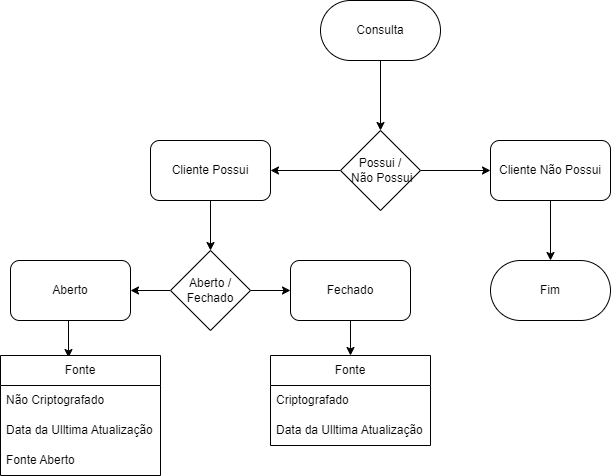

The diagram above was exported from draw.io. Its source (the exported page's mxGraphModel, read from the mxfile embedded in the PNG):
<mxGraphModel dx="1707" dy="1653" grid="1" gridSize="10" guides="1" tooltips="1" connect="1" arrows="1" fold="1" page="1" pageScale="1" pageWidth="827" pageHeight="1169" math="0" shadow="0">
  <root>
    <mxCell id="0" />
    <mxCell id="1" parent="0" />
    <mxCell id="PxiTVVBu6TyUROJDKqMQ-4" style="edgeStyle=orthogonalEdgeStyle;rounded=0;orthogonalLoop=1;jettySize=auto;html=1;exitX=0.5;exitY=1;exitDx=0;exitDy=0;entryX=0.5;entryY=0;entryDx=0;entryDy=0;" edge="1" parent="1" source="PxiTVVBu6TyUROJDKqMQ-2" target="PxiTVVBu6TyUROJDKqMQ-3">
      <mxGeometry relative="1" as="geometry" />
    </mxCell>
    <mxCell id="PxiTVVBu6TyUROJDKqMQ-2" value="Consulta" style="rounded=1;whiteSpace=wrap;html=1;strokeWidth=1;rotation=0;aspect=fixed;arcSize=50;" vertex="1" parent="1">
      <mxGeometry x="260" y="-460" width="120" height="60" as="geometry" />
    </mxCell>
    <mxCell id="PxiTVVBu6TyUROJDKqMQ-5" style="edgeStyle=orthogonalEdgeStyle;rounded=0;orthogonalLoop=1;jettySize=auto;html=1;exitX=1;exitY=0.5;exitDx=0;exitDy=0;" edge="1" parent="1" source="PxiTVVBu6TyUROJDKqMQ-3" target="PxiTVVBu6TyUROJDKqMQ-6">
      <mxGeometry relative="1" as="geometry">
        <mxPoint x="420" y="-250" as="targetPoint" />
      </mxGeometry>
    </mxCell>
    <mxCell id="PxiTVVBu6TyUROJDKqMQ-8" style="edgeStyle=orthogonalEdgeStyle;rounded=0;orthogonalLoop=1;jettySize=auto;html=1;exitX=0;exitY=0.5;exitDx=0;exitDy=0;entryX=1;entryY=0.5;entryDx=0;entryDy=0;" edge="1" parent="1" source="PxiTVVBu6TyUROJDKqMQ-3" target="PxiTVVBu6TyUROJDKqMQ-7">
      <mxGeometry relative="1" as="geometry" />
    </mxCell>
    <mxCell id="PxiTVVBu6TyUROJDKqMQ-3" value="Possui /&lt;br&gt;&amp;nbsp;Não Possui" style="rhombus;whiteSpace=wrap;html=1;" vertex="1" parent="1">
      <mxGeometry x="280" y="-330" width="80" height="80" as="geometry" />
    </mxCell>
    <mxCell id="PxiTVVBu6TyUROJDKqMQ-30" style="edgeStyle=orthogonalEdgeStyle;rounded=0;orthogonalLoop=1;jettySize=auto;html=1;exitX=0.5;exitY=1;exitDx=0;exitDy=0;entryX=0.5;entryY=0;entryDx=0;entryDy=0;" edge="1" parent="1" source="PxiTVVBu6TyUROJDKqMQ-6" target="PxiTVVBu6TyUROJDKqMQ-29">
      <mxGeometry relative="1" as="geometry" />
    </mxCell>
    <mxCell id="PxiTVVBu6TyUROJDKqMQ-6" value="Cliente Não Possui" style="rounded=1;whiteSpace=wrap;html=1;" vertex="1" parent="1">
      <mxGeometry x="430" y="-320" width="120" height="60" as="geometry" />
    </mxCell>
    <mxCell id="PxiTVVBu6TyUROJDKqMQ-10" style="edgeStyle=orthogonalEdgeStyle;rounded=0;orthogonalLoop=1;jettySize=auto;html=1;exitX=0.5;exitY=1;exitDx=0;exitDy=0;" edge="1" parent="1" source="PxiTVVBu6TyUROJDKqMQ-7" target="PxiTVVBu6TyUROJDKqMQ-11">
      <mxGeometry relative="1" as="geometry">
        <mxPoint x="150" y="-200" as="targetPoint" />
      </mxGeometry>
    </mxCell>
    <mxCell id="PxiTVVBu6TyUROJDKqMQ-7" value="Cliente Possui" style="rounded=1;whiteSpace=wrap;html=1;" vertex="1" parent="1">
      <mxGeometry x="90" y="-320" width="120" height="60" as="geometry" />
    </mxCell>
    <mxCell id="PxiTVVBu6TyUROJDKqMQ-13" style="edgeStyle=orthogonalEdgeStyle;rounded=0;orthogonalLoop=1;jettySize=auto;html=1;exitX=1;exitY=0.5;exitDx=0;exitDy=0;" edge="1" parent="1" source="PxiTVVBu6TyUROJDKqMQ-11" target="PxiTVVBu6TyUROJDKqMQ-12">
      <mxGeometry relative="1" as="geometry" />
    </mxCell>
    <mxCell id="PxiTVVBu6TyUROJDKqMQ-15" style="edgeStyle=orthogonalEdgeStyle;rounded=0;orthogonalLoop=1;jettySize=auto;html=1;exitX=0;exitY=0.5;exitDx=0;exitDy=0;entryX=1;entryY=0.5;entryDx=0;entryDy=0;" edge="1" parent="1" source="PxiTVVBu6TyUROJDKqMQ-11" target="PxiTVVBu6TyUROJDKqMQ-14">
      <mxGeometry relative="1" as="geometry" />
    </mxCell>
    <mxCell id="PxiTVVBu6TyUROJDKqMQ-11" value="Aberto / Fechado" style="rhombus;whiteSpace=wrap;html=1;" vertex="1" parent="1">
      <mxGeometry x="110" y="-210" width="80" height="80" as="geometry" />
    </mxCell>
    <mxCell id="PxiTVVBu6TyUROJDKqMQ-17" style="edgeStyle=orthogonalEdgeStyle;rounded=0;orthogonalLoop=1;jettySize=auto;html=1;exitX=0.5;exitY=1;exitDx=0;exitDy=0;" edge="1" parent="1" source="PxiTVVBu6TyUROJDKqMQ-12" target="PxiTVVBu6TyUROJDKqMQ-18">
      <mxGeometry relative="1" as="geometry">
        <mxPoint x="290" y="-100" as="targetPoint" />
      </mxGeometry>
    </mxCell>
    <mxCell id="PxiTVVBu6TyUROJDKqMQ-12" value="Fechado" style="rounded=1;whiteSpace=wrap;html=1;" vertex="1" parent="1">
      <mxGeometry x="230" y="-200" width="120" height="60" as="geometry" />
    </mxCell>
    <mxCell id="PxiTVVBu6TyUROJDKqMQ-31" style="edgeStyle=orthogonalEdgeStyle;rounded=0;orthogonalLoop=1;jettySize=auto;html=1;exitX=0.5;exitY=1;exitDx=0;exitDy=0;entryX=0.425;entryY=0.017;entryDx=0;entryDy=0;entryPerimeter=0;" edge="1" parent="1" source="PxiTVVBu6TyUROJDKqMQ-14" target="PxiTVVBu6TyUROJDKqMQ-22">
      <mxGeometry relative="1" as="geometry" />
    </mxCell>
    <mxCell id="PxiTVVBu6TyUROJDKqMQ-14" value="Aberto" style="rounded=1;whiteSpace=wrap;html=1;" vertex="1" parent="1">
      <mxGeometry x="-50" y="-200" width="120" height="60" as="geometry" />
    </mxCell>
    <mxCell id="PxiTVVBu6TyUROJDKqMQ-18" value="Fonte" style="swimlane;fontStyle=0;childLayout=stackLayout;horizontal=1;startSize=30;horizontalStack=0;resizeParent=1;resizeParentMax=0;resizeLast=0;collapsible=1;marginBottom=0;whiteSpace=wrap;html=1;" vertex="1" parent="1">
      <mxGeometry x="210" y="-105" width="160" height="90" as="geometry" />
    </mxCell>
    <mxCell id="PxiTVVBu6TyUROJDKqMQ-19" value="Criptografado" style="text;strokeColor=none;fillColor=none;align=left;verticalAlign=middle;spacingLeft=4;spacingRight=4;overflow=hidden;points=[[0,0.5],[1,0.5]];portConstraint=eastwest;rotatable=0;whiteSpace=wrap;html=1;" vertex="1" parent="PxiTVVBu6TyUROJDKqMQ-18">
      <mxGeometry y="30" width="160" height="30" as="geometry" />
    </mxCell>
    <mxCell id="PxiTVVBu6TyUROJDKqMQ-20" value="Data da Ulltima Atualização" style="text;strokeColor=none;fillColor=none;align=left;verticalAlign=middle;spacingLeft=4;spacingRight=4;overflow=hidden;points=[[0,0.5],[1,0.5]];portConstraint=eastwest;rotatable=0;whiteSpace=wrap;html=1;" vertex="1" parent="PxiTVVBu6TyUROJDKqMQ-18">
      <mxGeometry y="60" width="160" height="30" as="geometry" />
    </mxCell>
    <mxCell id="PxiTVVBu6TyUROJDKqMQ-22" value="Fonte" style="swimlane;fontStyle=0;childLayout=stackLayout;horizontal=1;startSize=30;horizontalStack=0;resizeParent=1;resizeParentMax=0;resizeLast=0;collapsible=1;marginBottom=0;whiteSpace=wrap;html=1;" vertex="1" parent="1">
      <mxGeometry x="-60" y="-105" width="160" height="120" as="geometry" />
    </mxCell>
    <mxCell id="PxiTVVBu6TyUROJDKqMQ-23" value="Não Criptografado" style="text;strokeColor=none;fillColor=none;align=left;verticalAlign=middle;spacingLeft=4;spacingRight=4;overflow=hidden;points=[[0,0.5],[1,0.5]];portConstraint=eastwest;rotatable=0;whiteSpace=wrap;html=1;" vertex="1" parent="PxiTVVBu6TyUROJDKqMQ-22">
      <mxGeometry y="30" width="160" height="30" as="geometry" />
    </mxCell>
    <mxCell id="PxiTVVBu6TyUROJDKqMQ-28" value="Data da Ulltima Atualização" style="text;strokeColor=none;fillColor=none;align=left;verticalAlign=middle;spacingLeft=4;spacingRight=4;overflow=hidden;points=[[0,0.5],[1,0.5]];portConstraint=eastwest;rotatable=0;whiteSpace=wrap;html=1;" vertex="1" parent="PxiTVVBu6TyUROJDKqMQ-22">
      <mxGeometry y="60" width="160" height="30" as="geometry" />
    </mxCell>
    <mxCell id="PxiTVVBu6TyUROJDKqMQ-24" value="Fonte Aberto" style="text;strokeColor=none;fillColor=none;align=left;verticalAlign=middle;spacingLeft=4;spacingRight=4;overflow=hidden;points=[[0,0.5],[1,0.5]];portConstraint=eastwest;rotatable=0;whiteSpace=wrap;html=1;" vertex="1" parent="PxiTVVBu6TyUROJDKqMQ-22">
      <mxGeometry y="90" width="160" height="30" as="geometry" />
    </mxCell>
    <mxCell id="PxiTVVBu6TyUROJDKqMQ-29" value="Fim" style="rounded=1;whiteSpace=wrap;html=1;strokeWidth=1;rotation=0;aspect=fixed;arcSize=50;" vertex="1" parent="1">
      <mxGeometry x="430" y="-200" width="120" height="60" as="geometry" />
    </mxCell>
  </root>
</mxGraphModel>